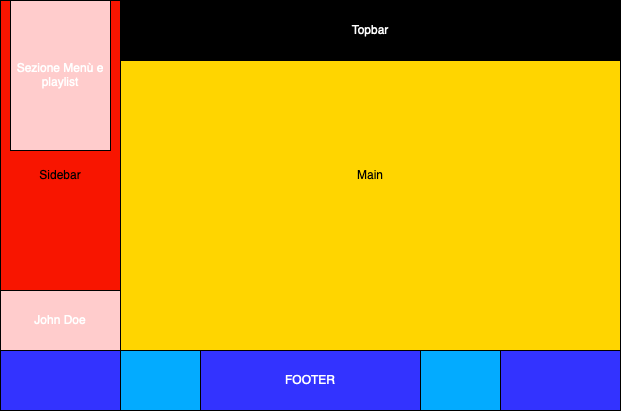

The diagram above was exported from draw.io. Its source (the exported page's mxGraphModel, read from the mxfile embedded in the PNG):
<mxGraphModel dx="949" dy="515" grid="1" gridSize="10" guides="1" tooltips="1" connect="1" arrows="1" fold="1" page="1" pageScale="1" pageWidth="827" pageHeight="1169" math="0" shadow="0">
  <root>
    <mxCell id="0" />
    <mxCell id="1" parent="0" />
    <mxCell id="ADM1YtY-KkYcDY8hoAlq-1" value="Main" style="rounded=0;whiteSpace=wrap;html=1;fillColor=#FFD500;" vertex="1" parent="1">
      <mxGeometry x="230" y="30" width="500" height="350" as="geometry" />
    </mxCell>
    <mxCell id="ADM1YtY-KkYcDY8hoAlq-2" value="&lt;div align=&quot;center&quot;&gt;Footer&lt;/div&gt;" style="rounded=0;whiteSpace=wrap;html=1;fillColor=#03ABFF;align=center;" vertex="1" parent="1">
      <mxGeometry x="110" y="380" width="620" height="60" as="geometry" />
    </mxCell>
    <mxCell id="ADM1YtY-KkYcDY8hoAlq-3" value="Sidebar" style="rounded=0;whiteSpace=wrap;html=1;fillColor=#F81500;" vertex="1" parent="1">
      <mxGeometry x="110" y="30" width="120" height="350" as="geometry" />
    </mxCell>
    <mxCell id="ADM1YtY-KkYcDY8hoAlq-4" value="Topbar" style="rounded=0;whiteSpace=wrap;html=1;fontColor=#FFFFFF;fillColor=#000000;" vertex="1" parent="1">
      <mxGeometry x="230" y="30" width="500" height="60" as="geometry" />
    </mxCell>
    <mxCell id="ADM1YtY-KkYcDY8hoAlq-5" value="Sezione Menù e playlist" style="rounded=0;whiteSpace=wrap;html=1;fontColor=#FFFFFF;fillColor=#FFCCCC;" vertex="1" parent="1">
      <mxGeometry x="120" y="30" width="100" height="150" as="geometry" />
    </mxCell>
    <mxCell id="ADM1YtY-KkYcDY8hoAlq-7" value="John Doe" style="rounded=0;whiteSpace=wrap;html=1;fontColor=#FFFFFF;fillColor=#FFCCCC;" vertex="1" parent="1">
      <mxGeometry x="110" y="320" width="120" height="60" as="geometry" />
    </mxCell>
    <mxCell id="ADM1YtY-KkYcDY8hoAlq-8" value="" style="rounded=0;whiteSpace=wrap;html=1;fontColor=#FFFFFF;fillColor=#3333FF;" vertex="1" parent="1">
      <mxGeometry x="110" y="380" width="120" height="60" as="geometry" />
    </mxCell>
    <mxCell id="ADM1YtY-KkYcDY8hoAlq-9" value="" style="rounded=0;whiteSpace=wrap;html=1;fontColor=#FFFFFF;fillColor=#3333FF;" vertex="1" parent="1">
      <mxGeometry x="610" y="380" width="120" height="60" as="geometry" />
    </mxCell>
    <mxCell id="ADM1YtY-KkYcDY8hoAlq-10" value="FOOTER" style="rounded=0;whiteSpace=wrap;html=1;fontColor=#FFFFFF;fillColor=#3333FF;" vertex="1" parent="1">
      <mxGeometry x="310" y="380" width="220" height="60" as="geometry" />
    </mxCell>
  </root>
</mxGraphModel>